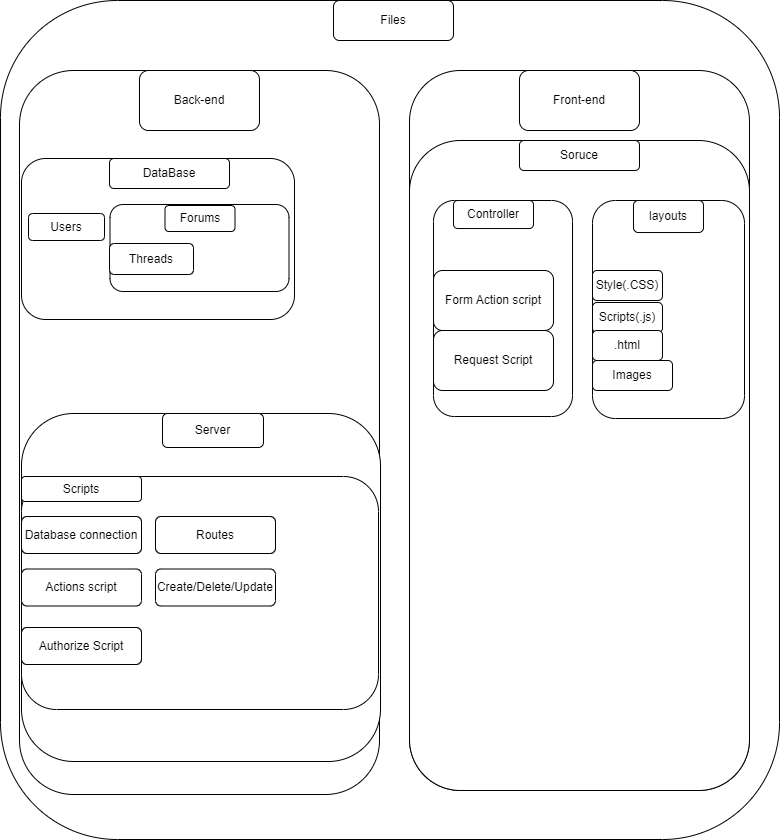

The diagram above was exported from draw.io. Its source (the exported page's mxGraphModel, read from the mxfile embedded in the PNG):
<mxGraphModel dx="1422" dy="952" grid="0" gridSize="10" guides="1" tooltips="1" connect="1" arrows="1" fold="1" page="1" pageScale="1" pageWidth="827" pageHeight="1169" math="0" shadow="0">
  <root>
    <mxCell id="0" />
    <mxCell id="1" parent="0" />
    <mxCell id="T00DUTq1yUNSmJ4wo8Mp-5" value="" style="rounded=1;whiteSpace=wrap;html=1;" vertex="1" parent="1">
      <mxGeometry x="24" y="8" width="779" height="839" as="geometry" />
    </mxCell>
    <mxCell id="T00DUTq1yUNSmJ4wo8Mp-7" value="" style="rounded=1;whiteSpace=wrap;html=1;" vertex="1" parent="1">
      <mxGeometry x="43" y="78" width="360" height="724" as="geometry" />
    </mxCell>
    <mxCell id="T00DUTq1yUNSmJ4wo8Mp-2" value="Files" style="rounded=1;whiteSpace=wrap;html=1;" vertex="1" parent="1">
      <mxGeometry x="357" y="8" width="120" height="40" as="geometry" />
    </mxCell>
    <mxCell id="T00DUTq1yUNSmJ4wo8Mp-11" value="Back-end" style="rounded=1;whiteSpace=wrap;html=1;" vertex="1" parent="1">
      <mxGeometry x="163" y="78" width="120" height="60" as="geometry" />
    </mxCell>
    <mxCell id="T00DUTq1yUNSmJ4wo8Mp-14" value="" style="rounded=1;whiteSpace=wrap;html=1;" vertex="1" parent="1">
      <mxGeometry x="433" y="78" width="340" height="720" as="geometry" />
    </mxCell>
    <mxCell id="T00DUTq1yUNSmJ4wo8Mp-15" value="Front-end" style="rounded=1;whiteSpace=wrap;html=1;" vertex="1" parent="1">
      <mxGeometry x="543" y="78" width="120" height="60" as="geometry" />
    </mxCell>
    <mxCell id="T00DUTq1yUNSmJ4wo8Mp-18" value="" style="rounded=1;whiteSpace=wrap;html=1;" vertex="1" parent="1">
      <mxGeometry x="433" y="148" width="340" height="650" as="geometry" />
    </mxCell>
    <mxCell id="T00DUTq1yUNSmJ4wo8Mp-16" value="Soruce" style="rounded=1;whiteSpace=wrap;html=1;" vertex="1" parent="1">
      <mxGeometry x="543" y="148" width="120" height="30" as="geometry" />
    </mxCell>
    <mxCell id="T00DUTq1yUNSmJ4wo8Mp-25" value="" style="rounded=1;whiteSpace=wrap;html=1;" vertex="1" parent="1">
      <mxGeometry x="616" y="208" width="152" height="218" as="geometry" />
    </mxCell>
    <mxCell id="T00DUTq1yUNSmJ4wo8Mp-20" value="layouts" style="rounded=1;whiteSpace=wrap;html=1;" vertex="1" parent="1">
      <mxGeometry x="657" y="208" width="70" height="32" as="geometry" />
    </mxCell>
    <mxCell id="T00DUTq1yUNSmJ4wo8Mp-26" value="Style(.CSS)" style="rounded=1;whiteSpace=wrap;html=1;" vertex="1" parent="1">
      <mxGeometry x="616" y="278" width="70" height="30" as="geometry" />
    </mxCell>
    <mxCell id="T00DUTq1yUNSmJ4wo8Mp-29" value="" style="rounded=1;whiteSpace=wrap;html=1;" vertex="1" parent="1">
      <mxGeometry x="457" y="208" width="139" height="216" as="geometry" />
    </mxCell>
    <mxCell id="T00DUTq1yUNSmJ4wo8Mp-27" value="Scripts(.js)" style="rounded=1;whiteSpace=wrap;html=1;" vertex="1" parent="1">
      <mxGeometry x="616" y="310" width="70" height="30" as="geometry" />
    </mxCell>
    <mxCell id="T00DUTq1yUNSmJ4wo8Mp-28" value=".html" style="rounded=1;whiteSpace=wrap;html=1;" vertex="1" parent="1">
      <mxGeometry x="616" y="338" width="70" height="30" as="geometry" />
    </mxCell>
    <mxCell id="T00DUTq1yUNSmJ4wo8Mp-22" value="Controller" style="rounded=1;whiteSpace=wrap;html=1;" vertex="1" parent="1">
      <mxGeometry x="477" y="208" width="80" height="28" as="geometry" />
    </mxCell>
    <mxCell id="T00DUTq1yUNSmJ4wo8Mp-30" value="Form Action script" style="rounded=1;whiteSpace=wrap;html=1;" vertex="1" parent="1">
      <mxGeometry x="457" y="278" width="120" height="60" as="geometry" />
    </mxCell>
    <mxCell id="T00DUTq1yUNSmJ4wo8Mp-31" value="Request Script" style="rounded=1;whiteSpace=wrap;html=1;" vertex="1" parent="1">
      <mxGeometry x="457" y="338" width="120" height="60" as="geometry" />
    </mxCell>
    <mxCell id="T00DUTq1yUNSmJ4wo8Mp-19" value="Images" style="rounded=1;whiteSpace=wrap;html=1;" vertex="1" parent="1">
      <mxGeometry x="616" y="368" width="80" height="30" as="geometry" />
    </mxCell>
    <mxCell id="T00DUTq1yUNSmJ4wo8Mp-38" value="" style="rounded=1;whiteSpace=wrap;html=1;" vertex="1" parent="1">
      <mxGeometry x="45" y="166" width="273" height="161" as="geometry" />
    </mxCell>
    <mxCell id="T00DUTq1yUNSmJ4wo8Mp-12" value="" style="rounded=1;whiteSpace=wrap;html=1;" vertex="1" parent="1">
      <mxGeometry x="133.5" y="212" width="179" height="87" as="geometry" />
    </mxCell>
    <mxCell id="T00DUTq1yUNSmJ4wo8Mp-13" value="Threads" style="rounded=1;whiteSpace=wrap;html=1;" vertex="1" parent="1">
      <mxGeometry x="133" y="251" width="84" height="31" as="geometry" />
    </mxCell>
    <mxCell id="T00DUTq1yUNSmJ4wo8Mp-39" value="Users" style="rounded=1;whiteSpace=wrap;html=1;" vertex="1" parent="1">
      <mxGeometry x="52" y="221" width="76" height="27" as="geometry" />
    </mxCell>
    <mxCell id="T00DUTq1yUNSmJ4wo8Mp-40" value="DataBase" style="rounded=1;whiteSpace=wrap;html=1;" vertex="1" parent="1">
      <mxGeometry x="133" y="166" width="120" height="30" as="geometry" />
    </mxCell>
    <mxCell id="T00DUTq1yUNSmJ4wo8Mp-41" value="Forums" style="rounded=1;whiteSpace=wrap;html=1;" vertex="1" parent="1">
      <mxGeometry x="188.5" y="213" width="70" height="26" as="geometry" />
    </mxCell>
    <mxCell id="T00DUTq1yUNSmJ4wo8Mp-42" value="" style="rounded=1;whiteSpace=wrap;html=1;" vertex="1" parent="1">
      <mxGeometry x="45" y="421" width="359" height="348" as="geometry" />
    </mxCell>
    <mxCell id="T00DUTq1yUNSmJ4wo8Mp-43" value="Server" style="rounded=1;whiteSpace=wrap;html=1;" vertex="1" parent="1">
      <mxGeometry x="186" y="421" width="101" height="34" as="geometry" />
    </mxCell>
    <mxCell id="T00DUTq1yUNSmJ4wo8Mp-45" value="" style="rounded=1;whiteSpace=wrap;html=1;" vertex="1" parent="1">
      <mxGeometry x="45" y="484" width="357" height="233" as="geometry" />
    </mxCell>
    <mxCell id="T00DUTq1yUNSmJ4wo8Mp-44" value="Scripts" style="rounded=1;whiteSpace=wrap;html=1;" vertex="1" parent="1">
      <mxGeometry x="45" y="484" width="120" height="25" as="geometry" />
    </mxCell>
    <mxCell id="T00DUTq1yUNSmJ4wo8Mp-46" value="Database connection" style="rounded=1;whiteSpace=wrap;html=1;" vertex="1" parent="1">
      <mxGeometry x="45" y="524" width="120" height="37" as="geometry" />
    </mxCell>
    <mxCell id="T00DUTq1yUNSmJ4wo8Mp-47" value="Actions script" style="rounded=1;whiteSpace=wrap;html=1;" vertex="1" parent="1">
      <mxGeometry x="45" y="576.5" width="120" height="37" as="geometry" />
    </mxCell>
    <mxCell id="T00DUTq1yUNSmJ4wo8Mp-48" value="Authorize Script" style="rounded=1;whiteSpace=wrap;html=1;" vertex="1" parent="1">
      <mxGeometry x="45" y="635" width="120" height="37" as="geometry" />
    </mxCell>
    <mxCell id="T00DUTq1yUNSmJ4wo8Mp-49" value="Routes" style="rounded=1;whiteSpace=wrap;html=1;" vertex="1" parent="1">
      <mxGeometry x="179" y="524" width="120" height="37" as="geometry" />
    </mxCell>
    <mxCell id="T00DUTq1yUNSmJ4wo8Mp-50" value="Create/Delete/Update" style="rounded=1;whiteSpace=wrap;html=1;" vertex="1" parent="1">
      <mxGeometry x="179" y="576.5" width="120" height="37" as="geometry" />
    </mxCell>
  </root>
</mxGraphModel>